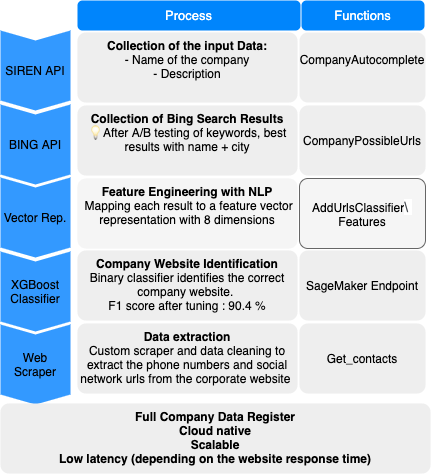

The diagram above was exported from draw.io. Its source (the exported page's mxGraphModel, read from the mxfile embedded in the PNG):
<mxGraphModel dx="314" dy="680" grid="1" gridSize="10" guides="1" tooltips="1" connect="1" arrows="1" fold="1" page="1" pageScale="1" pageWidth="827" pageHeight="1169" math="0" shadow="0">
  <root>
    <mxCell id="0" />
    <mxCell id="1" parent="0" />
    <mxCell id="2" value="SIREN API" style="shape=step;perimeter=stepPerimeter;whiteSpace=wrap;html=1;fixedSize=1;size=10;direction=south;fillColor=#3399FF;strokeColor=none;rounded=0;fontColor=#000000;" parent="1" vertex="1">
      <mxGeometry x="300" y="30" width="70" height="80" as="geometry" />
    </mxCell>
    <mxCell id="3" value="BING API" style="shape=step;perimeter=stepPerimeter;whiteSpace=wrap;html=1;fixedSize=1;size=10;direction=south;fillColor=#3399FF;strokeColor=none;rounded=0;fontColor=#000000;" parent="1" vertex="1">
      <mxGeometry x="300" y="104" width="70" height="80" as="geometry" />
    </mxCell>
    <mxCell id="4" value="XGBoost Classifier" style="shape=step;perimeter=stepPerimeter;whiteSpace=wrap;html=1;fixedSize=1;size=10;direction=south;fillColor=#3399FF;strokeColor=none;rounded=0;fontColor=#000000;" parent="1" vertex="1">
      <mxGeometry x="300" y="251" width="70" height="80" as="geometry" />
    </mxCell>
    <mxCell id="5" value="Web Scraper" style="shape=step;perimeter=stepPerimeter;whiteSpace=wrap;html=1;fixedSize=1;size=10;direction=south;fillColor=#3399FF;strokeColor=none;rounded=0;fontColor=#000000;" parent="1" vertex="1">
      <mxGeometry x="300" y="324" width="70" height="80" as="geometry" />
    </mxCell>
    <mxCell id="6" value="&lt;font&gt;&lt;font&gt;&lt;b&gt;Collection of the input Data:&lt;/b&gt;&lt;br&gt;- Name of the company&lt;br&gt;- Description&lt;/font&gt;&lt;br&gt;&lt;/font&gt;" style="rounded=1;strokeColor=none;fillColor=#EEEEEE;align=center;arcSize=12;verticalAlign=top;whiteSpace=wrap;html=1;fontSize=12;fontColor=#000000;" parent="1" vertex="1">
      <mxGeometry x="377" y="32" width="220" height="70" as="geometry" />
    </mxCell>
    <mxCell id="7" value="&lt;font&gt;&lt;b&gt;Collection of Bing Search Results&lt;/b&gt;&lt;br&gt;💡 After A/B testing of keywords, best results with name + city&lt;br&gt;&lt;/font&gt;" style="rounded=1;strokeColor=none;fillColor=#EEEEEE;align=center;arcSize=12;verticalAlign=top;whiteSpace=wrap;html=1;fontSize=12;fontColor=#000000;" parent="1" vertex="1">
      <mxGeometry x="377" y="105" width="220" height="70" as="geometry" />
    </mxCell>
    <mxCell id="8" value="&lt;font&gt;&lt;b&gt;Company Website Identification&lt;/b&gt;&lt;br&gt;Binary classifier identifies the correct company website. &lt;br&gt;F1 score after tuning : 90.4 %&lt;br&gt;&lt;/font&gt;" style="rounded=1;strokeColor=none;fillColor=#EEEEEE;align=center;arcSize=12;verticalAlign=top;whiteSpace=wrap;html=1;fontSize=12;fontColor=#000000;" parent="1" vertex="1">
      <mxGeometry x="377" y="250" width="220" height="70" as="geometry" />
    </mxCell>
    <mxCell id="9" value="&lt;font&gt;&lt;b&gt;Data extraction&lt;/b&gt;&lt;br&gt;Custom scraper and data cleaning to extract the phone numbers and social network urls from the corporate website&amp;nbsp;&lt;br&gt;&lt;/font&gt;" style="rounded=1;strokeColor=none;fillColor=#EEEEEE;align=center;arcSize=12;verticalAlign=top;whiteSpace=wrap;html=1;fontSize=12;fontColor=#000000;" parent="1" vertex="1">
      <mxGeometry x="377" y="323" width="220" height="70" as="geometry" />
    </mxCell>
    <mxCell id="10" value="&lt;font&gt;&lt;b&gt;Full Company Data Register&lt;br&gt;Cloud native&lt;br&gt;Scalable&lt;br&gt;Low latency (depending on the website response time)&lt;/b&gt;&lt;br&gt;&lt;/font&gt;" style="rounded=1;strokeColor=none;fillColor=#EEEEEE;align=center;arcSize=12;verticalAlign=top;whiteSpace=wrap;html=1;fontSize=12;fontColor=#000000;" parent="1" vertex="1">
      <mxGeometry x="300" y="403" width="430" height="70" as="geometry" />
    </mxCell>
    <mxCell id="11" value="Vector Rep." style="shape=step;perimeter=stepPerimeter;whiteSpace=wrap;html=1;fixedSize=1;size=10;direction=south;fillColor=#3399FF;strokeColor=none;rounded=0;fontColor=#000000;" parent="1" vertex="1">
      <mxGeometry x="300" y="177" width="70" height="80" as="geometry" />
    </mxCell>
    <mxCell id="12" value="&lt;font&gt;&lt;b&gt;Feature Engineering with NLP&lt;/b&gt;&lt;br&gt;&amp;nbsp;Mapping each result to a feature vector representation with 8 dimensions&lt;br&gt;&lt;/font&gt;" style="rounded=1;align=center;arcSize=12;verticalAlign=top;whiteSpace=wrap;html=1;fontSize=12;fontColor=#000000;fillColor=#f5f5f5;strokeColor=none;" parent="1" vertex="1">
      <mxGeometry x="377" y="178" width="220" height="70" as="geometry" />
    </mxCell>
    <mxCell id="13" value="&lt;font style=&quot;font-size: 12px;&quot;&gt;&lt;font style=&quot;font-size: 12px;&quot;&gt;&lt;br style=&quot;font-size: 12px;&quot;&gt;CompanyAutocomplete&lt;/font&gt;&lt;br style=&quot;font-size: 12px;&quot;&gt;&lt;/font&gt;" style="rounded=1;strokeColor=none;fillColor=#EEEEEE;align=center;arcSize=12;verticalAlign=top;whiteSpace=wrap;html=1;fontSize=12;fontColor=#000000;" parent="1" vertex="1">
      <mxGeometry x="599" y="32" width="126" height="70" as="geometry" />
    </mxCell>
    <mxCell id="14" value="CompanyPossibleUrls" style="rounded=1;strokeColor=none;fillColor=#EEEEEE;align=center;arcSize=12;verticalAlign=middle;whiteSpace=wrap;html=1;fontSize=12;fontColor=#000000;" parent="1" vertex="1">
      <mxGeometry x="599" y="105" width="126" height="70" as="geometry" />
    </mxCell>
    <mxCell id="15" value="&lt;span&gt;SageMaker Endpoint&lt;/span&gt;" style="rounded=1;strokeColor=none;fillColor=#EEEEEE;align=center;arcSize=12;verticalAlign=middle;whiteSpace=wrap;html=1;fontSize=12;fontColor=#000000;fontStyle=0" parent="1" vertex="1">
      <mxGeometry x="599" y="250" width="126" height="70" as="geometry" />
    </mxCell>
    <mxCell id="16" value="Get_contacts" style="rounded=1;strokeColor=none;fillColor=#EEEEEE;align=center;arcSize=12;verticalAlign=middle;whiteSpace=wrap;html=1;fontSize=12;fontColor=#000000;" parent="1" vertex="1">
      <mxGeometry x="599" y="323" width="126" height="70" as="geometry" />
    </mxCell>
    <mxCell id="17" value="AddUrlsClassifier&lt;span style=&quot;color: rgb(77 , 81 , 86) ; font-family: &amp;#34;arial&amp;#34; , sans-serif ; font-size: 14px ; text-align: left ; background-color: rgb(255 , 255 , 255)&quot;&gt;\&lt;span class=&quot;Apple-converted-space&quot;&gt;&amp;nbsp;&lt;/span&gt;&lt;/span&gt;&lt;br&gt;Features" style="rounded=1;align=center;arcSize=12;verticalAlign=middle;whiteSpace=wrap;html=1;fontSize=12;fontColor=#000000;fillColor=#f5f5f5;strokeColor=#666666;" parent="1" vertex="1">
      <mxGeometry x="599" y="178" width="126" height="70" as="geometry" />
    </mxCell>
    <mxCell id="18" value="Functions" style="html=1;shadow=0;dashed=0;shape=mxgraph.bootstrap.rrect;rSize=5;strokeColor=none;strokeWidth=1;fillColor=#0085FC;fontColor=#FFFFFF;whiteSpace=wrap;align=center;verticalAlign=middle;spacingLeft=0;fontStyle=0;fontSize=13;spacing=5;" parent="1" vertex="1">
      <mxGeometry x="601" width="123" height="30" as="geometry" />
    </mxCell>
    <mxCell id="19" value="Process" style="html=1;shadow=0;dashed=0;shape=mxgraph.bootstrap.rrect;rSize=5;strokeColor=none;strokeWidth=1;fillColor=#0085FC;fontColor=#FFFFFF;whiteSpace=wrap;align=center;verticalAlign=middle;spacingLeft=0;fontStyle=0;fontSize=13;spacing=5;" parent="1" vertex="1">
      <mxGeometry x="377" width="223" height="30" as="geometry" />
    </mxCell>
  </root>
</mxGraphModel>